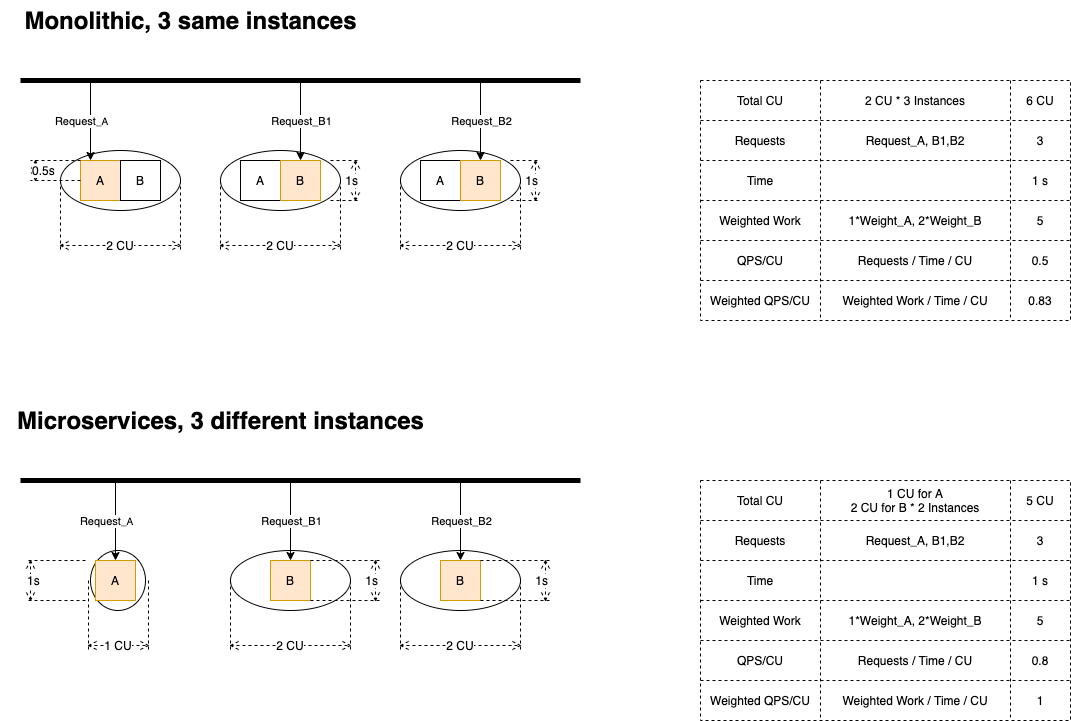

The diagram above was exported from draw.io. Its source (the exported page's mxGraphModel, read from the mxfile embedded in the PNG):
<mxGraphModel dx="1116" dy="768" grid="1" gridSize="10" guides="1" tooltips="1" connect="1" arrows="1" fold="1" page="1" pageScale="1" pageWidth="1169" pageHeight="827" math="0" shadow="0">
  <root>
    <mxCell id="0" />
    <mxCell id="1" parent="0" />
    <mxCell id="8" value="" style="ellipse;whiteSpace=wrap;html=1;verticalAlign=bottom;" parent="1" vertex="1">
      <mxGeometry x="80" y="190" width="120" height="60" as="geometry" />
    </mxCell>
    <mxCell id="4" value="A" style="whiteSpace=wrap;html=1;aspect=fixed;fillColor=#ffe6cc;strokeColor=#d79b00;" parent="1" vertex="1">
      <mxGeometry x="100" y="200" width="40" height="40" as="geometry" />
    </mxCell>
    <mxCell id="5" value="B" style="whiteSpace=wrap;html=1;aspect=fixed;" parent="1" vertex="1">
      <mxGeometry x="140" y="200" width="40" height="40" as="geometry" />
    </mxCell>
    <mxCell id="13" style="edgeStyle=orthogonalEdgeStyle;rounded=0;orthogonalLoop=1;jettySize=auto;html=1;exitX=0.5;exitY=1;exitDx=0;exitDy=0;" parent="1" edge="1">
      <mxGeometry relative="1" as="geometry">
        <mxPoint x="140" y="280" as="sourcePoint" />
        <mxPoint x="140" y="280" as="targetPoint" />
      </mxGeometry>
    </mxCell>
    <mxCell id="14" value="" style="endArrow=none;html=1;strokeWidth=5;" parent="1" edge="1">
      <mxGeometry width="50" height="50" relative="1" as="geometry">
        <mxPoint x="40" y="120" as="sourcePoint" />
        <mxPoint x="600" y="120" as="targetPoint" />
      </mxGeometry>
    </mxCell>
    <mxCell id="15" value="" style="endArrow=classic;html=1;strokeWidth=1;entryX=0.25;entryY=0;entryDx=0;entryDy=0;" parent="1" target="4" edge="1">
      <mxGeometry width="50" height="50" relative="1" as="geometry">
        <mxPoint x="110" y="120" as="sourcePoint" />
        <mxPoint x="150" y="70" as="targetPoint" />
      </mxGeometry>
    </mxCell>
    <mxCell id="17" value="Request&lt;font size=&quot;1&quot;&gt;_A&lt;/font&gt;" style="edgeLabel;html=1;align=center;verticalAlign=middle;resizable=0;points=[];" parent="15" vertex="1" connectable="0">
      <mxGeometry x="-0.1" y="1" relative="1" as="geometry">
        <mxPoint x="-11" y="4" as="offset" />
      </mxGeometry>
    </mxCell>
    <mxCell id="20" value="0.5s" style="shape=dimension;direction=south;whiteSpace=wrap;html=1;align=left;points=[];verticalAlign=middle;labelBackgroundColor=#ffffff;dashed=1;" parent="1" vertex="1">
      <mxGeometry x="50" y="200" width="50" height="20" as="geometry" />
    </mxCell>
    <mxCell id="21" value="" style="shape=table;html=1;whiteSpace=wrap;startSize=0;container=1;collapsible=0;childLayout=tableLayout;dashed=1;verticalAlign=bottom;" parent="1" vertex="1">
      <mxGeometry x="720" y="120" width="370" height="240" as="geometry" />
    </mxCell>
    <mxCell id="22" value="" style="shape=partialRectangle;html=1;whiteSpace=wrap;collapsible=0;dropTarget=0;pointerEvents=0;fillColor=none;top=0;left=0;bottom=0;right=0;points=[[0,0.5],[1,0.5]];portConstraint=eastwest;" parent="21" vertex="1">
      <mxGeometry width="370" height="40" as="geometry" />
    </mxCell>
    <mxCell id="23" value="Total CU" style="shape=partialRectangle;html=1;whiteSpace=wrap;connectable=0;fillColor=none;top=0;left=0;bottom=0;right=0;overflow=hidden;" parent="22" vertex="1">
      <mxGeometry width="120" height="40" as="geometry" />
    </mxCell>
    <mxCell id="189" value="&lt;span&gt;2 CU * 3 Instances&lt;/span&gt;" style="shape=partialRectangle;html=1;whiteSpace=wrap;connectable=0;fillColor=none;top=0;left=0;bottom=0;right=0;overflow=hidden;" parent="22" vertex="1">
      <mxGeometry x="120" width="190" height="40" as="geometry" />
    </mxCell>
    <mxCell id="24" value="6 CU" style="shape=partialRectangle;html=1;whiteSpace=wrap;connectable=0;fillColor=none;top=0;left=0;bottom=0;right=0;overflow=hidden;" parent="22" vertex="1">
      <mxGeometry x="310" width="60" height="40" as="geometry" />
    </mxCell>
    <mxCell id="37" style="shape=partialRectangle;html=1;whiteSpace=wrap;collapsible=0;dropTarget=0;pointerEvents=0;fillColor=none;top=0;left=0;bottom=0;right=0;points=[[0,0.5],[1,0.5]];portConstraint=eastwest;" parent="21" vertex="1">
      <mxGeometry y="40" width="370" height="40" as="geometry" />
    </mxCell>
    <mxCell id="38" value="Requests" style="shape=partialRectangle;html=1;whiteSpace=wrap;connectable=0;fillColor=none;top=0;left=0;bottom=0;right=0;overflow=hidden;" parent="37" vertex="1">
      <mxGeometry width="120" height="40" as="geometry" />
    </mxCell>
    <mxCell id="190" value="Request_A, B1,B2" style="shape=partialRectangle;html=1;whiteSpace=wrap;connectable=0;fillColor=none;top=0;left=0;bottom=0;right=0;overflow=hidden;" parent="37" vertex="1">
      <mxGeometry x="120" width="190" height="40" as="geometry" />
    </mxCell>
    <mxCell id="39" value="3" style="shape=partialRectangle;html=1;whiteSpace=wrap;connectable=0;fillColor=none;top=0;left=0;bottom=0;right=0;overflow=hidden;" parent="37" vertex="1">
      <mxGeometry x="310" width="60" height="40" as="geometry" />
    </mxCell>
    <mxCell id="26" value="" style="shape=partialRectangle;html=1;whiteSpace=wrap;collapsible=0;dropTarget=0;pointerEvents=0;fillColor=none;top=0;left=0;bottom=0;right=0;points=[[0,0.5],[1,0.5]];portConstraint=eastwest;" parent="21" vertex="1">
      <mxGeometry y="80" width="370" height="40" as="geometry" />
    </mxCell>
    <mxCell id="27" value="Time" style="shape=partialRectangle;html=1;whiteSpace=wrap;connectable=0;fillColor=none;top=0;left=0;bottom=0;right=0;overflow=hidden;" parent="26" vertex="1">
      <mxGeometry width="120" height="40" as="geometry" />
    </mxCell>
    <mxCell id="191" style="shape=partialRectangle;html=1;whiteSpace=wrap;connectable=0;fillColor=none;top=0;left=0;bottom=0;right=0;overflow=hidden;" parent="26" vertex="1">
      <mxGeometry x="120" width="190" height="40" as="geometry" />
    </mxCell>
    <mxCell id="28" value="1 s" style="shape=partialRectangle;html=1;whiteSpace=wrap;connectable=0;fillColor=none;top=0;left=0;bottom=0;right=0;overflow=hidden;" parent="26" vertex="1">
      <mxGeometry x="310" width="60" height="40" as="geometry" />
    </mxCell>
    <mxCell id="183" style="shape=partialRectangle;html=1;whiteSpace=wrap;collapsible=0;dropTarget=0;pointerEvents=0;fillColor=none;top=0;left=0;bottom=0;right=0;points=[[0,0.5],[1,0.5]];portConstraint=eastwest;" parent="21" vertex="1">
      <mxGeometry y="120" width="370" height="40" as="geometry" />
    </mxCell>
    <mxCell id="184" value="&lt;span&gt;Weighted Work&lt;/span&gt;" style="shape=partialRectangle;html=1;whiteSpace=wrap;connectable=0;fillColor=none;top=0;left=0;bottom=0;right=0;overflow=hidden;" parent="183" vertex="1">
      <mxGeometry width="120" height="40" as="geometry" />
    </mxCell>
    <mxCell id="192" value="&lt;span&gt;1*Weight_A, 2*Weight_B&lt;/span&gt;" style="shape=partialRectangle;html=1;whiteSpace=wrap;connectable=0;fillColor=none;top=0;left=0;bottom=0;right=0;overflow=hidden;" parent="183" vertex="1">
      <mxGeometry x="120" width="190" height="40" as="geometry" />
    </mxCell>
    <mxCell id="185" value="5" style="shape=partialRectangle;html=1;whiteSpace=wrap;connectable=0;fillColor=none;top=0;left=0;bottom=0;right=0;overflow=hidden;" parent="183" vertex="1">
      <mxGeometry x="310" width="60" height="40" as="geometry" />
    </mxCell>
    <mxCell id="199" style="shape=partialRectangle;html=1;whiteSpace=wrap;collapsible=0;dropTarget=0;pointerEvents=0;fillColor=none;top=0;left=0;bottom=0;right=0;points=[[0,0.5],[1,0.5]];portConstraint=eastwest;" parent="21" vertex="1">
      <mxGeometry y="160" width="370" height="40" as="geometry" />
    </mxCell>
    <mxCell id="200" value="&lt;span&gt;QPS/CU&lt;/span&gt;" style="shape=partialRectangle;html=1;whiteSpace=wrap;connectable=0;fillColor=none;top=0;left=0;bottom=0;right=0;overflow=hidden;" parent="199" vertex="1">
      <mxGeometry width="120" height="40" as="geometry" />
    </mxCell>
    <mxCell id="201" value="Requests / Time / CU" style="shape=partialRectangle;html=1;whiteSpace=wrap;connectable=0;fillColor=none;top=0;left=0;bottom=0;right=0;overflow=hidden;" parent="199" vertex="1">
      <mxGeometry x="120" width="190" height="40" as="geometry" />
    </mxCell>
    <mxCell id="202" value="0.5" style="shape=partialRectangle;html=1;whiteSpace=wrap;connectable=0;fillColor=none;top=0;left=0;bottom=0;right=0;overflow=hidden;" parent="199" vertex="1">
      <mxGeometry x="310" width="60" height="40" as="geometry" />
    </mxCell>
    <mxCell id="34" style="shape=partialRectangle;html=1;whiteSpace=wrap;collapsible=0;dropTarget=0;pointerEvents=0;fillColor=none;top=0;left=0;bottom=0;right=0;points=[[0,0.5],[1,0.5]];portConstraint=eastwest;" parent="21" vertex="1">
      <mxGeometry y="200" width="370" height="40" as="geometry" />
    </mxCell>
    <mxCell id="35" value="Weighted QPS/CU" style="shape=partialRectangle;html=1;whiteSpace=wrap;connectable=0;fillColor=none;top=0;left=0;bottom=0;right=0;overflow=hidden;" parent="34" vertex="1">
      <mxGeometry width="120" height="40" as="geometry" />
    </mxCell>
    <mxCell id="193" value="&lt;span&gt;Weighted Work / Time / CU&lt;/span&gt;" style="shape=partialRectangle;html=1;whiteSpace=wrap;connectable=0;fillColor=none;top=0;left=0;bottom=0;right=0;overflow=hidden;" parent="34" vertex="1">
      <mxGeometry x="120" width="190" height="40" as="geometry" />
    </mxCell>
    <mxCell id="36" value="0.83" style="shape=partialRectangle;html=1;whiteSpace=wrap;connectable=0;fillColor=none;top=0;left=0;bottom=0;right=0;overflow=hidden;" parent="34" vertex="1">
      <mxGeometry x="310" width="60" height="40" as="geometry" />
    </mxCell>
    <mxCell id="40" value="Monolithic, 3 same instances" style="text;strokeColor=none;fillColor=none;html=1;fontSize=24;fontStyle=1;verticalAlign=middle;align=center;dashed=1;" parent="1" vertex="1">
      <mxGeometry x="20" y="40" width="380" height="40" as="geometry" />
    </mxCell>
    <mxCell id="54" value="" style="shape=table;html=1;whiteSpace=wrap;startSize=0;container=1;collapsible=0;childLayout=tableLayout;dashed=1;verticalAlign=bottom;" parent="1" vertex="1">
      <mxGeometry x="720" y="520" width="370" height="240" as="geometry" />
    </mxCell>
    <mxCell id="55" value="" style="shape=partialRectangle;html=1;whiteSpace=wrap;collapsible=0;dropTarget=0;pointerEvents=0;fillColor=none;top=0;left=0;bottom=0;right=0;points=[[0,0.5],[1,0.5]];portConstraint=eastwest;" parent="54" vertex="1">
      <mxGeometry width="370" height="40" as="geometry" />
    </mxCell>
    <mxCell id="56" value="Total CU" style="shape=partialRectangle;html=1;whiteSpace=wrap;connectable=0;fillColor=none;top=0;left=0;bottom=0;right=0;overflow=hidden;" parent="55" vertex="1">
      <mxGeometry width="120" height="40" as="geometry" />
    </mxCell>
    <mxCell id="194" value="&lt;span&gt;1 CU for A&lt;/span&gt;&lt;br&gt;&lt;span&gt;2 CU for B * 2 Instances&lt;/span&gt;" style="shape=partialRectangle;html=1;whiteSpace=wrap;connectable=0;fillColor=none;top=0;left=0;bottom=0;right=0;overflow=hidden;" parent="55" vertex="1">
      <mxGeometry x="120" width="190" height="40" as="geometry" />
    </mxCell>
    <mxCell id="57" value="5 CU" style="shape=partialRectangle;html=1;whiteSpace=wrap;connectable=0;fillColor=none;top=0;left=0;bottom=0;right=0;overflow=hidden;" parent="55" vertex="1">
      <mxGeometry x="310" width="60" height="40" as="geometry" />
    </mxCell>
    <mxCell id="58" style="shape=partialRectangle;html=1;whiteSpace=wrap;collapsible=0;dropTarget=0;pointerEvents=0;fillColor=none;top=0;left=0;bottom=0;right=0;points=[[0,0.5],[1,0.5]];portConstraint=eastwest;" parent="54" vertex="1">
      <mxGeometry y="40" width="370" height="40" as="geometry" />
    </mxCell>
    <mxCell id="59" value="Requests" style="shape=partialRectangle;html=1;whiteSpace=wrap;connectable=0;fillColor=none;top=0;left=0;bottom=0;right=0;overflow=hidden;" parent="58" vertex="1">
      <mxGeometry width="120" height="40" as="geometry" />
    </mxCell>
    <mxCell id="195" value="&lt;span&gt;Request_A, B1,B2&lt;/span&gt;" style="shape=partialRectangle;html=1;whiteSpace=wrap;connectable=0;fillColor=none;top=0;left=0;bottom=0;right=0;overflow=hidden;" parent="58" vertex="1">
      <mxGeometry x="120" width="190" height="40" as="geometry" />
    </mxCell>
    <mxCell id="60" value="3" style="shape=partialRectangle;html=1;whiteSpace=wrap;connectable=0;fillColor=none;top=0;left=0;bottom=0;right=0;overflow=hidden;" parent="58" vertex="1">
      <mxGeometry x="310" width="60" height="40" as="geometry" />
    </mxCell>
    <mxCell id="61" value="" style="shape=partialRectangle;html=1;whiteSpace=wrap;collapsible=0;dropTarget=0;pointerEvents=0;fillColor=none;top=0;left=0;bottom=0;right=0;points=[[0,0.5],[1,0.5]];portConstraint=eastwest;" parent="54" vertex="1">
      <mxGeometry y="80" width="370" height="40" as="geometry" />
    </mxCell>
    <mxCell id="62" value="Time" style="shape=partialRectangle;html=1;whiteSpace=wrap;connectable=0;fillColor=none;top=0;left=0;bottom=0;right=0;overflow=hidden;" parent="61" vertex="1">
      <mxGeometry width="120" height="40" as="geometry" />
    </mxCell>
    <mxCell id="196" style="shape=partialRectangle;html=1;whiteSpace=wrap;connectable=0;fillColor=none;top=0;left=0;bottom=0;right=0;overflow=hidden;" parent="61" vertex="1">
      <mxGeometry x="120" width="190" height="40" as="geometry" />
    </mxCell>
    <mxCell id="63" value="1 s" style="shape=partialRectangle;html=1;whiteSpace=wrap;connectable=0;fillColor=none;top=0;left=0;bottom=0;right=0;overflow=hidden;" parent="61" vertex="1">
      <mxGeometry x="310" width="60" height="40" as="geometry" />
    </mxCell>
    <mxCell id="186" style="shape=partialRectangle;html=1;whiteSpace=wrap;collapsible=0;dropTarget=0;pointerEvents=0;fillColor=none;top=0;left=0;bottom=0;right=0;points=[[0,0.5],[1,0.5]];portConstraint=eastwest;" parent="54" vertex="1">
      <mxGeometry y="120" width="370" height="40" as="geometry" />
    </mxCell>
    <mxCell id="187" value="Weighted Work" style="shape=partialRectangle;html=1;whiteSpace=wrap;connectable=0;fillColor=none;top=0;left=0;bottom=0;right=0;overflow=hidden;" parent="186" vertex="1">
      <mxGeometry width="120" height="40" as="geometry" />
    </mxCell>
    <mxCell id="197" value="&lt;span&gt;1*Weight_A, 2*Weight_B&lt;/span&gt;" style="shape=partialRectangle;html=1;whiteSpace=wrap;connectable=0;fillColor=none;top=0;left=0;bottom=0;right=0;overflow=hidden;" parent="186" vertex="1">
      <mxGeometry x="120" width="190" height="40" as="geometry" />
    </mxCell>
    <mxCell id="188" value="&lt;span&gt;5&lt;/span&gt;" style="shape=partialRectangle;html=1;whiteSpace=wrap;connectable=0;fillColor=none;top=0;left=0;bottom=0;right=0;overflow=hidden;" parent="186" vertex="1">
      <mxGeometry x="310" width="60" height="40" as="geometry" />
    </mxCell>
    <mxCell id="203" style="shape=partialRectangle;html=1;whiteSpace=wrap;collapsible=0;dropTarget=0;pointerEvents=0;fillColor=none;top=0;left=0;bottom=0;right=0;points=[[0,0.5],[1,0.5]];portConstraint=eastwest;" parent="54" vertex="1">
      <mxGeometry y="160" width="370" height="40" as="geometry" />
    </mxCell>
    <mxCell id="204" value="&lt;span&gt;QPS/CU&lt;/span&gt;" style="shape=partialRectangle;html=1;whiteSpace=wrap;connectable=0;fillColor=none;top=0;left=0;bottom=0;right=0;overflow=hidden;" parent="203" vertex="1">
      <mxGeometry width="120" height="40" as="geometry" />
    </mxCell>
    <mxCell id="205" value="Requests / Time / CU" style="shape=partialRectangle;html=1;whiteSpace=wrap;connectable=0;fillColor=none;top=0;left=0;bottom=0;right=0;overflow=hidden;" parent="203" vertex="1">
      <mxGeometry x="120" width="190" height="40" as="geometry" />
    </mxCell>
    <mxCell id="206" value="&lt;span&gt;0.8&lt;/span&gt;" style="shape=partialRectangle;html=1;whiteSpace=wrap;connectable=0;fillColor=none;top=0;left=0;bottom=0;right=0;overflow=hidden;" parent="203" vertex="1">
      <mxGeometry x="310" width="60" height="40" as="geometry" />
    </mxCell>
    <mxCell id="67" style="shape=partialRectangle;html=1;whiteSpace=wrap;collapsible=0;dropTarget=0;pointerEvents=0;fillColor=none;top=0;left=0;bottom=0;right=0;points=[[0,0.5],[1,0.5]];portConstraint=eastwest;" parent="54" vertex="1">
      <mxGeometry y="200" width="370" height="40" as="geometry" />
    </mxCell>
    <mxCell id="68" value="Weighted QPS/CU" style="shape=partialRectangle;html=1;whiteSpace=wrap;connectable=0;fillColor=none;top=0;left=0;bottom=0;right=0;overflow=hidden;" parent="67" vertex="1">
      <mxGeometry width="120" height="40" as="geometry" />
    </mxCell>
    <mxCell id="198" value="Weighted Work / Time / CU" style="shape=partialRectangle;html=1;whiteSpace=wrap;connectable=0;fillColor=none;top=0;left=0;bottom=0;right=0;overflow=hidden;" parent="67" vertex="1">
      <mxGeometry x="120" width="190" height="40" as="geometry" />
    </mxCell>
    <mxCell id="69" value="1" style="shape=partialRectangle;html=1;whiteSpace=wrap;connectable=0;fillColor=none;top=0;left=0;bottom=0;right=0;overflow=hidden;" parent="67" vertex="1">
      <mxGeometry x="310" width="60" height="40" as="geometry" />
    </mxCell>
    <mxCell id="70" value="Microservices, 3 different instances" style="text;strokeColor=none;fillColor=none;html=1;fontSize=24;fontStyle=1;verticalAlign=middle;align=center;dashed=1;" parent="1" vertex="1">
      <mxGeometry x="160" y="440" width="160" height="40" as="geometry" />
    </mxCell>
    <mxCell id="84" value="" style="ellipse;whiteSpace=wrap;html=1;verticalAlign=bottom;" parent="1" vertex="1">
      <mxGeometry x="110" y="590" width="55" height="60" as="geometry" />
    </mxCell>
    <mxCell id="85" value="A" style="whiteSpace=wrap;html=1;aspect=fixed;fillColor=#ffe6cc;strokeColor=#d79b00;" parent="1" vertex="1">
      <mxGeometry x="115" y="600" width="40" height="40" as="geometry" />
    </mxCell>
    <mxCell id="87" style="edgeStyle=orthogonalEdgeStyle;rounded=0;orthogonalLoop=1;jettySize=auto;html=1;exitX=0.5;exitY=1;exitDx=0;exitDy=0;" parent="1" edge="1">
      <mxGeometry relative="1" as="geometry">
        <mxPoint x="120" y="680" as="sourcePoint" />
        <mxPoint x="120" y="680" as="targetPoint" />
      </mxGeometry>
    </mxCell>
    <mxCell id="88" value="" style="endArrow=none;html=1;strokeWidth=5;" parent="1" edge="1">
      <mxGeometry width="50" height="50" relative="1" as="geometry">
        <mxPoint x="40" y="520" as="sourcePoint" />
        <mxPoint x="600" y="520" as="targetPoint" />
      </mxGeometry>
    </mxCell>
    <mxCell id="89" value="" style="endArrow=classic;html=1;strokeWidth=1;entryX=0.5;entryY=0;entryDx=0;entryDy=0;" parent="1" target="85" edge="1">
      <mxGeometry width="50" height="50" relative="1" as="geometry">
        <mxPoint x="135" y="520" as="sourcePoint" />
        <mxPoint x="130" y="470" as="targetPoint" />
      </mxGeometry>
    </mxCell>
    <mxCell id="90" value="Request&lt;font size=&quot;1&quot;&gt;_A&lt;/font&gt;" style="edgeLabel;html=1;align=center;verticalAlign=middle;resizable=0;points=[];" parent="89" vertex="1" connectable="0">
      <mxGeometry x="-0.1" y="1" relative="1" as="geometry">
        <mxPoint x="-11" y="4" as="offset" />
      </mxGeometry>
    </mxCell>
    <mxCell id="94" value="1s" style="shape=dimension;direction=south;whiteSpace=wrap;html=1;align=left;points=[];verticalAlign=middle;labelBackgroundColor=#ffffff;dashed=1;" parent="1" vertex="1">
      <mxGeometry x="45" y="600" width="60" height="40" as="geometry" />
    </mxCell>
    <mxCell id="149" value="" style="ellipse;whiteSpace=wrap;html=1;verticalAlign=bottom;" parent="1" vertex="1">
      <mxGeometry x="240" y="190" width="120" height="60" as="geometry" />
    </mxCell>
    <mxCell id="150" value="A" style="whiteSpace=wrap;html=1;aspect=fixed;" parent="1" vertex="1">
      <mxGeometry x="260" y="200" width="40" height="40" as="geometry" />
    </mxCell>
    <mxCell id="151" value="B" style="whiteSpace=wrap;html=1;aspect=fixed;fillColor=#ffe6cc;strokeColor=#d79b00;" parent="1" vertex="1">
      <mxGeometry x="300" y="200" width="40" height="40" as="geometry" />
    </mxCell>
    <mxCell id="152" style="edgeStyle=orthogonalEdgeStyle;rounded=0;orthogonalLoop=1;jettySize=auto;html=1;exitX=0.5;exitY=1;exitDx=0;exitDy=0;" parent="1" edge="1">
      <mxGeometry relative="1" as="geometry">
        <mxPoint x="300" y="280" as="sourcePoint" />
        <mxPoint x="300" y="280" as="targetPoint" />
      </mxGeometry>
    </mxCell>
    <mxCell id="153" value="1s" style="shape=dimension;direction=north;whiteSpace=wrap;html=1;align=right;points=[];verticalAlign=middle;labelBackgroundColor=#ffffff;dashed=1;" parent="1" vertex="1">
      <mxGeometry x="350" y="200" width="30" height="40" as="geometry" />
    </mxCell>
    <mxCell id="155" value="" style="endArrow=classic;html=1;strokeWidth=1;entryX=0.5;entryY=0;entryDx=0;entryDy=0;" parent="1" target="151" edge="1">
      <mxGeometry width="50" height="50" relative="1" as="geometry">
        <mxPoint x="320" y="120" as="sourcePoint" />
        <mxPoint x="30" y="190" as="targetPoint" />
      </mxGeometry>
    </mxCell>
    <mxCell id="156" value="Request_B1" style="edgeLabel;html=1;align=center;verticalAlign=middle;resizable=0;points=[];" parent="155" vertex="1" connectable="0">
      <mxGeometry relative="1" as="geometry">
        <mxPoint as="offset" />
      </mxGeometry>
    </mxCell>
    <mxCell id="157" value="" style="ellipse;whiteSpace=wrap;html=1;verticalAlign=bottom;" parent="1" vertex="1">
      <mxGeometry x="420" y="190" width="120" height="60" as="geometry" />
    </mxCell>
    <mxCell id="158" value="A" style="whiteSpace=wrap;html=1;aspect=fixed;" parent="1" vertex="1">
      <mxGeometry x="440" y="200" width="40" height="40" as="geometry" />
    </mxCell>
    <mxCell id="159" value="B" style="whiteSpace=wrap;html=1;aspect=fixed;fillColor=#ffe6cc;strokeColor=#d79b00;" parent="1" vertex="1">
      <mxGeometry x="480" y="200" width="40" height="40" as="geometry" />
    </mxCell>
    <mxCell id="160" style="edgeStyle=orthogonalEdgeStyle;rounded=0;orthogonalLoop=1;jettySize=auto;html=1;exitX=0.5;exitY=1;exitDx=0;exitDy=0;" parent="1" edge="1">
      <mxGeometry relative="1" as="geometry">
        <mxPoint x="480" y="280" as="sourcePoint" />
        <mxPoint x="480" y="280" as="targetPoint" />
      </mxGeometry>
    </mxCell>
    <mxCell id="161" value="1s" style="shape=dimension;direction=north;whiteSpace=wrap;html=1;align=right;points=[];verticalAlign=middle;labelBackgroundColor=#ffffff;dashed=1;" parent="1" vertex="1">
      <mxGeometry x="530" y="200" width="30" height="40" as="geometry" />
    </mxCell>
    <mxCell id="163" value="" style="endArrow=classic;html=1;strokeWidth=1;entryX=0.5;entryY=0;entryDx=0;entryDy=0;" parent="1" target="159" edge="1">
      <mxGeometry width="50" height="50" relative="1" as="geometry">
        <mxPoint x="500" y="120" as="sourcePoint" />
        <mxPoint x="210" y="190" as="targetPoint" />
      </mxGeometry>
    </mxCell>
    <mxCell id="164" value="Request_B2" style="edgeLabel;html=1;align=center;verticalAlign=middle;resizable=0;points=[];" parent="163" vertex="1" connectable="0">
      <mxGeometry relative="1" as="geometry">
        <mxPoint as="offset" />
      </mxGeometry>
    </mxCell>
    <mxCell id="165" value="" style="ellipse;whiteSpace=wrap;html=1;verticalAlign=bottom;" parent="1" vertex="1">
      <mxGeometry x="250" y="590" width="120" height="60" as="geometry" />
    </mxCell>
    <mxCell id="166" value="B" style="whiteSpace=wrap;html=1;aspect=fixed;fillColor=#ffe6cc;strokeColor=#d79b00;" parent="1" vertex="1">
      <mxGeometry x="290" y="600" width="40" height="40" as="geometry" />
    </mxCell>
    <mxCell id="167" value="" style="endArrow=classic;html=1;strokeWidth=1;entryX=0.5;entryY=0;entryDx=0;entryDy=0;" parent="1" target="166" edge="1">
      <mxGeometry width="50" height="50" relative="1" as="geometry">
        <mxPoint x="310" y="520" as="sourcePoint" />
        <mxPoint x="14.5" y="600" as="targetPoint" />
      </mxGeometry>
    </mxCell>
    <mxCell id="168" value="Request_B1" style="edgeLabel;html=1;align=center;verticalAlign=middle;resizable=0;points=[];" parent="167" vertex="1" connectable="0">
      <mxGeometry x="-0.3" y="-1" relative="1" as="geometry">
        <mxPoint x="1" y="12" as="offset" />
      </mxGeometry>
    </mxCell>
    <mxCell id="170" value="1s" style="shape=dimension;direction=north;whiteSpace=wrap;html=1;align=right;points=[];verticalAlign=middle;labelBackgroundColor=#ffffff;dashed=1;" parent="1" vertex="1">
      <mxGeometry x="330" y="600" width="70" height="40" as="geometry" />
    </mxCell>
    <mxCell id="177" value="" style="ellipse;whiteSpace=wrap;html=1;verticalAlign=bottom;" parent="1" vertex="1">
      <mxGeometry x="420" y="590" width="120" height="60" as="geometry" />
    </mxCell>
    <mxCell id="178" value="B" style="whiteSpace=wrap;html=1;aspect=fixed;fillColor=#ffe6cc;strokeColor=#d79b00;" parent="1" vertex="1">
      <mxGeometry x="460" y="600" width="40" height="40" as="geometry" />
    </mxCell>
    <mxCell id="179" value="" style="endArrow=classic;html=1;strokeWidth=1;entryX=0.5;entryY=0;entryDx=0;entryDy=0;" parent="1" target="178" edge="1">
      <mxGeometry width="50" height="50" relative="1" as="geometry">
        <mxPoint x="480" y="520" as="sourcePoint" />
        <mxPoint x="184.5" y="600" as="targetPoint" />
      </mxGeometry>
    </mxCell>
    <mxCell id="180" value="Request_B2" style="edgeLabel;html=1;align=center;verticalAlign=middle;resizable=0;points=[];" parent="179" vertex="1" connectable="0">
      <mxGeometry x="-0.3" y="-1" relative="1" as="geometry">
        <mxPoint x="1" y="12" as="offset" />
      </mxGeometry>
    </mxCell>
    <mxCell id="182" value="1s" style="shape=dimension;direction=north;whiteSpace=wrap;html=1;align=right;points=[];verticalAlign=middle;labelBackgroundColor=#ffffff;dashed=1;" parent="1" vertex="1">
      <mxGeometry x="500" y="600" width="70" height="40" as="geometry" />
    </mxCell>
    <mxCell id="207" value="2 CU" style="shape=dimension;whiteSpace=wrap;html=1;align=center;points=[];verticalAlign=bottom;spacingBottom=-5;labelBackgroundColor=#ffffff;dashed=1;" parent="1" vertex="1">
      <mxGeometry x="80" y="220" width="120" height="70" as="geometry" />
    </mxCell>
    <mxCell id="208" value="2 CU" style="shape=dimension;whiteSpace=wrap;html=1;align=center;points=[];verticalAlign=bottom;spacingBottom=-5;labelBackgroundColor=#ffffff;dashed=1;" parent="1" vertex="1">
      <mxGeometry x="240" y="220" width="120" height="70" as="geometry" />
    </mxCell>
    <mxCell id="209" value="2 CU" style="shape=dimension;whiteSpace=wrap;html=1;align=center;points=[];verticalAlign=bottom;spacingBottom=-5;labelBackgroundColor=#ffffff;dashed=1;" parent="1" vertex="1">
      <mxGeometry x="420" y="220" width="120" height="70" as="geometry" />
    </mxCell>
    <mxCell id="210" value="1 CU" style="shape=dimension;whiteSpace=wrap;html=1;align=center;points=[];verticalAlign=bottom;spacingBottom=-5;labelBackgroundColor=#ffffff;dashed=1;" parent="1" vertex="1">
      <mxGeometry x="108" y="620" width="60" height="70" as="geometry" />
    </mxCell>
    <mxCell id="214" value="2 CU" style="shape=dimension;whiteSpace=wrap;html=1;align=center;points=[];verticalAlign=bottom;spacingBottom=-5;labelBackgroundColor=#ffffff;dashed=1;" parent="1" vertex="1">
      <mxGeometry x="250" y="620" width="120" height="70" as="geometry" />
    </mxCell>
    <mxCell id="215" value="2 CU" style="shape=dimension;whiteSpace=wrap;html=1;align=center;points=[];verticalAlign=bottom;spacingBottom=-5;labelBackgroundColor=#ffffff;dashed=1;" parent="1" vertex="1">
      <mxGeometry x="420" y="620" width="120" height="70" as="geometry" />
    </mxCell>
  </root>
</mxGraphModel>